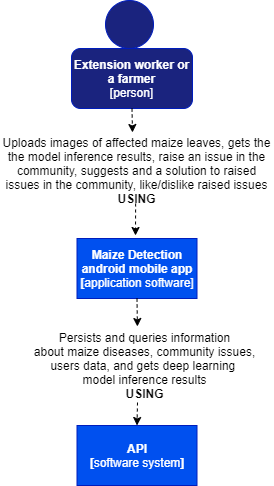

The diagram above was exported from draw.io. Its source (the exported page's mxGraphModel, read from the mxfile embedded in the PNG):
<mxGraphModel dx="1702" dy="1604" grid="0" gridSize="10" guides="1" tooltips="1" connect="1" arrows="1" fold="1" page="1" pageScale="1" pageWidth="850" pageHeight="1100" math="0" shadow="0">
  <root>
    <mxCell id="0" />
    <mxCell id="1" parent="0" />
    <mxCell id="sFHB3RYmfGktSbLoveN1-5" value="" style="ellipse;whiteSpace=wrap;html=1;aspect=fixed;strokeColor=#001DBC;fontColor=#ffffff;fillColor=#1A237E;" parent="1" vertex="1">
      <mxGeometry x="-463" y="-540" width="48" height="48" as="geometry" />
    </mxCell>
    <mxCell id="sFHB3RYmfGktSbLoveN1-6" value="&lt;b&gt;Extension worker or a farmer&lt;/b&gt;&lt;br&gt;[person]" style="rounded=1;whiteSpace=wrap;html=1;fontColor=#ffffff;strokeColor=#001DBC;fillColor=#1A237E;" parent="1" vertex="1">
      <mxGeometry x="-497" y="-492" width="121" height="60" as="geometry" />
    </mxCell>
    <mxCell id="sFHB3RYmfGktSbLoveN1-7" value="Uploads images of affected maize leaves, gets the the model inference results, raise an issue in the community, suggests and a solution to raised issues in the community, like/dislike raised issues &lt;b&gt;USING&lt;/b&gt;" style="text;html=1;strokeColor=none;fillColor=none;align=center;verticalAlign=middle;whiteSpace=wrap;rounded=0;" parent="1" vertex="1">
      <mxGeometry x="-568" y="-392" width="273" height="44" as="geometry" />
    </mxCell>
    <mxCell id="sFHB3RYmfGktSbLoveN1-8" value="&lt;b&gt;Maize Detection android mobile app&lt;br&gt;[&lt;/b&gt;application software]" style="rounded=0;whiteSpace=wrap;html=1;fillColor=#0050ef;strokeColor=#001DBC;fontColor=#ffffff;" parent="1" vertex="1">
      <mxGeometry x="-491.5" y="-302" width="120" height="60" as="geometry" />
    </mxCell>
    <mxCell id="sFHB3RYmfGktSbLoveN1-9" value="&lt;b&gt;API&lt;br&gt;[&lt;/b&gt;software system&lt;b&gt;]&lt;br&gt;&lt;/b&gt;" style="rounded=0;whiteSpace=wrap;html=1;fillColor=#0050ef;strokeColor=#001DBC;fontColor=#ffffff;" parent="1" vertex="1">
      <mxGeometry x="-491.5" y="-115" width="120" height="60" as="geometry" />
    </mxCell>
    <mxCell id="sFHB3RYmfGktSbLoveN1-10" value="Persists and queries information&lt;br&gt;&amp;nbsp;about maize diseases, community issues, &lt;br&gt;users data, and gets deep learning&amp;nbsp;&lt;br&gt;&amp;nbsp;model inference results&amp;nbsp;&lt;br&gt;&lt;b&gt;USING&lt;/b&gt;" style="text;html=1;align=center;verticalAlign=middle;resizable=0;points=[];autosize=1;" parent="1" vertex="1">
      <mxGeometry x="-542" y="-212" width="235" height="74" as="geometry" />
    </mxCell>
    <mxCell id="sFHB3RYmfGktSbLoveN1-12" value="" style="endArrow=classic;html=1;exitX=0.5;exitY=1;exitDx=0;exitDy=0;dashed=1;" parent="1" source="sFHB3RYmfGktSbLoveN1-6" edge="1">
      <mxGeometry width="50" height="50" relative="1" as="geometry">
        <mxPoint x="-444" y="-298" as="sourcePoint" />
        <mxPoint x="-436" y="-408" as="targetPoint" />
      </mxGeometry>
    </mxCell>
    <mxCell id="sFHB3RYmfGktSbLoveN1-13" value="" style="endArrow=classic;html=1;exitX=0.495;exitY=1.25;exitDx=0;exitDy=0;exitPerimeter=0;dashed=1;" parent="1" source="sFHB3RYmfGktSbLoveN1-7" edge="1">
      <mxGeometry width="50" height="50" relative="1" as="geometry">
        <mxPoint x="-444" y="-298" as="sourcePoint" />
        <mxPoint x="-433" y="-305" as="targetPoint" />
      </mxGeometry>
    </mxCell>
    <mxCell id="sFHB3RYmfGktSbLoveN1-14" value="" style="endArrow=classic;html=1;exitX=0.5;exitY=1;exitDx=0;exitDy=0;entryX=0.472;entryY=-0.027;entryDx=0;entryDy=0;entryPerimeter=0;dashed=1;" parent="1" source="sFHB3RYmfGktSbLoveN1-8" target="sFHB3RYmfGktSbLoveN1-10" edge="1">
      <mxGeometry width="50" height="50" relative="1" as="geometry">
        <mxPoint x="-444" y="-298" as="sourcePoint" />
        <mxPoint x="-394" y="-348" as="targetPoint" />
      </mxGeometry>
    </mxCell>
    <mxCell id="sFHB3RYmfGktSbLoveN1-16" value="" style="endArrow=classic;html=1;entryX=0.5;entryY=0;entryDx=0;entryDy=0;dashed=1;" parent="1" target="sFHB3RYmfGktSbLoveN1-9" edge="1">
      <mxGeometry width="50" height="50" relative="1" as="geometry">
        <mxPoint x="-431" y="-138" as="sourcePoint" />
        <mxPoint x="-394" y="-348" as="targetPoint" />
      </mxGeometry>
    </mxCell>
  </root>
</mxGraphModel>